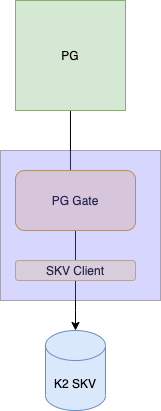

The diagram above was exported from draw.io. Its source (the exported page's mxGraphModel, read from the mxfile embedded in the PNG):
<mxGraphModel dx="1298" dy="837" grid="1" gridSize="10" guides="1" tooltips="1" connect="1" arrows="1" fold="1" page="1" pageScale="1" pageWidth="850" pageHeight="1100" math="0" shadow="0">
  <root>
    <mxCell id="0" />
    <mxCell id="1" parent="0" />
    <mxCell id="_66Q0VThgoN0vLiAHAnx-11" style="edgeStyle=orthogonalEdgeStyle;rounded=0;orthogonalLoop=1;jettySize=auto;html=1;entryX=0.458;entryY=0.167;entryDx=0;entryDy=0;entryPerimeter=0;" edge="1" parent="1" source="_66Q0VThgoN0vLiAHAnx-1" target="_66Q0VThgoN0vLiAHAnx-2">
      <mxGeometry relative="1" as="geometry" />
    </mxCell>
    <mxCell id="_66Q0VThgoN0vLiAHAnx-1" value="PG" style="whiteSpace=wrap;html=1;aspect=fixed;fillColor=#d5e8d4;strokeColor=#82b366;" vertex="1" parent="1">
      <mxGeometry x="280" y="50" width="110" height="110" as="geometry" />
    </mxCell>
    <mxCell id="_66Q0VThgoN0vLiAHAnx-12" value="" style="edgeStyle=orthogonalEdgeStyle;rounded=0;orthogonalLoop=1;jettySize=auto;html=1;" edge="1" parent="1" source="_66Q0VThgoN0vLiAHAnx-2" target="_66Q0VThgoN0vLiAHAnx-4">
      <mxGeometry relative="1" as="geometry">
        <Array as="points">
          <mxPoint x="340" y="360" />
          <mxPoint x="340" y="360" />
        </Array>
      </mxGeometry>
    </mxCell>
    <mxCell id="_66Q0VThgoN0vLiAHAnx-2" value="PG Gate" style="rounded=1;whiteSpace=wrap;html=1;fillColor=#ffe6cc;strokeColor=#d79b00;" vertex="1" parent="1">
      <mxGeometry x="280" y="220" width="120" height="60" as="geometry" />
    </mxCell>
    <mxCell id="_66Q0VThgoN0vLiAHAnx-3" value="SKV Client" style="rounded=1;whiteSpace=wrap;html=1;fillColor=#fff2cc;strokeColor=#d6b656;" vertex="1" parent="1">
      <mxGeometry x="280" y="310" width="120" height="20" as="geometry" />
    </mxCell>
    <mxCell id="_66Q0VThgoN0vLiAHAnx-4" value="K2 SKV" style="shape=cylinder3;whiteSpace=wrap;html=1;boundedLbl=1;backgroundOutline=1;size=15;fillColor=#dae8fc;strokeColor=#6c8ebf;" vertex="1" parent="1">
      <mxGeometry x="310" y="380" width="60" height="80" as="geometry" />
    </mxCell>
    <mxCell id="_66Q0VThgoN0vLiAHAnx-6" value="" style="rounded=0;whiteSpace=wrap;html=1;opacity=30;fillColor=#7C78FF;" vertex="1" parent="1">
      <mxGeometry x="265" y="200" width="160" height="150" as="geometry" />
    </mxCell>
  </root>
</mxGraphModel>